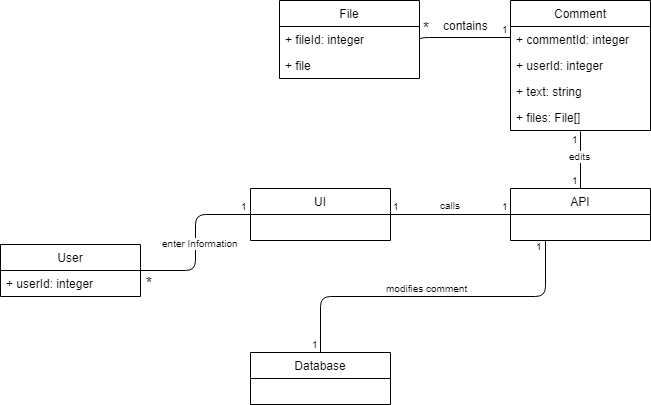

The diagram above was exported from draw.io. Its source (the exported page's mxGraphModel, read from the mxfile embedded in the PNG):
<mxGraphModel dx="840" dy="452" grid="1" gridSize="10" guides="1" tooltips="1" connect="1" arrows="1" fold="1" page="1" pageScale="1" pageWidth="850" pageHeight="1100" math="0" shadow="0">
  <root>
    <mxCell id="0" />
    <mxCell id="1" parent="0" />
    <mxCell id="mjrZsOxv6ocfrQTiyNL5-1" value="User" style="swimlane;fontStyle=0;childLayout=stackLayout;horizontal=1;startSize=26;fillColor=none;horizontalStack=0;resizeParent=1;resizeParentMax=0;resizeLast=0;collapsible=1;marginBottom=0;" parent="1" vertex="1">
      <mxGeometry x="30" y="272" width="140" height="52" as="geometry">
        <mxRectangle x="120" y="80" width="90" height="26" as="alternateBounds" />
      </mxGeometry>
    </mxCell>
    <mxCell id="Fd1iWmzivIPaSFPDkkt3-1" value="+ userId: integer" style="text;strokeColor=none;fillColor=none;align=left;verticalAlign=top;spacingLeft=4;spacingRight=4;overflow=hidden;rotatable=0;points=[[0,0.5],[1,0.5]];portConstraint=eastwest;" parent="mjrZsOxv6ocfrQTiyNL5-1" vertex="1">
      <mxGeometry y="26" width="140" height="26" as="geometry" />
    </mxCell>
    <mxCell id="mjrZsOxv6ocfrQTiyNL5-2" value="Database" style="swimlane;fontStyle=0;childLayout=stackLayout;horizontal=1;startSize=26;fillColor=none;horizontalStack=0;resizeParent=1;resizeParentMax=0;resizeLast=0;collapsible=1;marginBottom=0;" parent="1" vertex="1">
      <mxGeometry x="280" y="380" width="140" height="52" as="geometry" />
    </mxCell>
    <mxCell id="mjrZsOxv6ocfrQTiyNL5-3" value="UI" style="swimlane;fontStyle=0;childLayout=stackLayout;horizontal=1;startSize=26;fillColor=none;horizontalStack=0;resizeParent=1;resizeParentMax=0;resizeLast=0;collapsible=1;marginBottom=0;" parent="1" vertex="1">
      <mxGeometry x="280" y="216" width="140" height="52" as="geometry" />
    </mxCell>
    <mxCell id="mjrZsOxv6ocfrQTiyNL5-4" value="API" style="swimlane;fontStyle=0;childLayout=stackLayout;horizontal=1;startSize=26;fillColor=none;horizontalStack=0;resizeParent=1;resizeParentMax=0;resizeLast=0;collapsible=1;marginBottom=0;" parent="1" vertex="1">
      <mxGeometry x="540" y="216" width="140" height="52" as="geometry" />
    </mxCell>
    <mxCell id="mjrZsOxv6ocfrQTiyNL5-5" value="" style="endArrow=none;html=1;edgeStyle=orthogonalEdgeStyle;entryX=0;entryY=0.5;entryDx=0;entryDy=0;exitX=1;exitY=0.5;exitDx=0;exitDy=0;" parent="1" source="mjrZsOxv6ocfrQTiyNL5-1" target="mjrZsOxv6ocfrQTiyNL5-3" edge="1">
      <mxGeometry relative="1" as="geometry">
        <mxPoint x="170" y="311" as="sourcePoint" />
        <mxPoint x="250" y="270" as="targetPoint" />
      </mxGeometry>
    </mxCell>
    <mxCell id="mjrZsOxv6ocfrQTiyNL5-6" value="enter Information" style="resizable=0;html=1;align=right;verticalAlign=bottom;labelBackgroundColor=#ffffff;fontSize=10;" parent="mjrZsOxv6ocfrQTiyNL5-5" connectable="0" vertex="1">
      <mxGeometry x="1" relative="1" as="geometry">
        <mxPoint x="-10" y="37" as="offset" />
      </mxGeometry>
    </mxCell>
    <mxCell id="mjrZsOxv6ocfrQTiyNL5-7" value="1" style="resizable=0;html=1;align=right;verticalAlign=bottom;labelBackgroundColor=#ffffff;fontSize=10;" parent="1" connectable="0" vertex="1">
      <mxGeometry x="309" y="184" as="geometry">
        <mxPoint x="-30" y="58" as="offset" />
      </mxGeometry>
    </mxCell>
    <mxCell id="mjrZsOxv6ocfrQTiyNL5-8" value="&lt;font style=&quot;font-size: 15px&quot;&gt;*&lt;/font&gt;" style="resizable=0;html=1;align=right;verticalAlign=bottom;labelBackgroundColor=#ffffff;fontSize=10;" parent="1" connectable="0" vertex="1">
      <mxGeometry x="194" y="265" as="geometry">
        <mxPoint x="-10" y="56" as="offset" />
      </mxGeometry>
    </mxCell>
    <mxCell id="mjrZsOxv6ocfrQTiyNL5-9" value="" style="endArrow=none;html=1;edgeStyle=orthogonalEdgeStyle;" parent="1" edge="1">
      <mxGeometry relative="1" as="geometry">
        <mxPoint x="420" y="242" as="sourcePoint" />
        <mxPoint x="540" y="242" as="targetPoint" />
      </mxGeometry>
    </mxCell>
    <mxCell id="mjrZsOxv6ocfrQTiyNL5-10" value="1" style="resizable=0;html=1;align=left;verticalAlign=bottom;labelBackgroundColor=#ffffff;fontSize=10;" parent="mjrZsOxv6ocfrQTiyNL5-9" connectable="0" vertex="1">
      <mxGeometry x="-1" relative="1" as="geometry" />
    </mxCell>
    <mxCell id="mjrZsOxv6ocfrQTiyNL5-11" value="1" style="resizable=0;html=1;align=right;verticalAlign=bottom;labelBackgroundColor=#ffffff;fontSize=10;" parent="mjrZsOxv6ocfrQTiyNL5-9" connectable="0" vertex="1">
      <mxGeometry x="1" relative="1" as="geometry" />
    </mxCell>
    <mxCell id="mjrZsOxv6ocfrQTiyNL5-12" value="calls" style="resizable=0;html=1;align=right;verticalAlign=bottom;labelBackgroundColor=#ffffff;fontSize=10;" parent="1" connectable="0" vertex="1">
      <mxGeometry x="502" y="185" as="geometry">
        <mxPoint x="-10" y="56" as="offset" />
      </mxGeometry>
    </mxCell>
    <mxCell id="mjrZsOxv6ocfrQTiyNL5-13" value="" style="endArrow=none;html=1;edgeStyle=orthogonalEdgeStyle;exitX=0.25;exitY=1;exitDx=0;exitDy=0;" parent="1" source="mjrZsOxv6ocfrQTiyNL5-4" target="mjrZsOxv6ocfrQTiyNL5-2" edge="1">
      <mxGeometry relative="1" as="geometry">
        <mxPoint x="590" y="310" as="sourcePoint" />
        <mxPoint x="710" y="310" as="targetPoint" />
      </mxGeometry>
    </mxCell>
    <mxCell id="mjrZsOxv6ocfrQTiyNL5-14" value="1" style="resizable=0;html=1;align=left;verticalAlign=bottom;labelBackgroundColor=#ffffff;fontSize=10;" parent="mjrZsOxv6ocfrQTiyNL5-13" connectable="0" vertex="1">
      <mxGeometry x="-1" relative="1" as="geometry">
        <mxPoint x="-12" y="14" as="offset" />
      </mxGeometry>
    </mxCell>
    <mxCell id="mjrZsOxv6ocfrQTiyNL5-15" value="1" style="resizable=0;html=1;align=right;verticalAlign=bottom;labelBackgroundColor=#ffffff;fontSize=10;" parent="mjrZsOxv6ocfrQTiyNL5-13" connectable="0" vertex="1">
      <mxGeometry x="1" relative="1" as="geometry" />
    </mxCell>
    <mxCell id="mjrZsOxv6ocfrQTiyNL5-16" value="modifies comment" style="resizable=0;html=1;align=right;verticalAlign=bottom;labelBackgroundColor=#ffffff;fontSize=10;" parent="1" connectable="0" vertex="1">
      <mxGeometry x="509" y="268" as="geometry">
        <mxPoint x="-10" y="56" as="offset" />
      </mxGeometry>
    </mxCell>
    <mxCell id="mjrZsOxv6ocfrQTiyNL5-25" value="Comment" style="swimlane;fontStyle=0;childLayout=stackLayout;horizontal=1;startSize=26;fillColor=none;horizontalStack=0;resizeParent=1;resizeParentMax=0;resizeLast=0;collapsible=1;marginBottom=0;" parent="1" vertex="1">
      <mxGeometry x="540" y="28" width="140" height="130" as="geometry" />
    </mxCell>
    <mxCell id="mjrZsOxv6ocfrQTiyNL5-26" value="+ commentId: integer" style="text;strokeColor=none;fillColor=none;align=left;verticalAlign=top;spacingLeft=4;spacingRight=4;overflow=hidden;rotatable=0;points=[[0,0.5],[1,0.5]];portConstraint=eastwest;" parent="mjrZsOxv6ocfrQTiyNL5-25" vertex="1">
      <mxGeometry y="26" width="140" height="26" as="geometry" />
    </mxCell>
    <mxCell id="4iRzWa-UpyT8Bl2vZxg2-1" value="+ userId: integer" style="text;strokeColor=none;fillColor=none;align=left;verticalAlign=top;spacingLeft=4;spacingRight=4;overflow=hidden;rotatable=0;points=[[0,0.5],[1,0.5]];portConstraint=eastwest;" parent="mjrZsOxv6ocfrQTiyNL5-25" vertex="1">
      <mxGeometry y="52" width="140" height="26" as="geometry" />
    </mxCell>
    <mxCell id="mjrZsOxv6ocfrQTiyNL5-28" value="+ text: string" style="text;strokeColor=none;fillColor=none;align=left;verticalAlign=top;spacingLeft=4;spacingRight=4;overflow=hidden;rotatable=0;points=[[0,0.5],[1,0.5]];portConstraint=eastwest;" parent="mjrZsOxv6ocfrQTiyNL5-25" vertex="1">
      <mxGeometry y="78" width="140" height="26" as="geometry" />
    </mxCell>
    <mxCell id="mjrZsOxv6ocfrQTiyNL5-29" value="+ files: File[]" style="text;strokeColor=none;fillColor=none;align=left;verticalAlign=top;spacingLeft=4;spacingRight=4;overflow=hidden;rotatable=0;points=[[0,0.5],[1,0.5]];portConstraint=eastwest;" parent="mjrZsOxv6ocfrQTiyNL5-25" vertex="1">
      <mxGeometry y="104" width="140" height="26" as="geometry" />
    </mxCell>
    <mxCell id="mjrZsOxv6ocfrQTiyNL5-30" value="" style="endArrow=none;html=1;edgeStyle=orthogonalEdgeStyle;entryX=0.5;entryY=0;entryDx=0;entryDy=0;exitX=0.5;exitY=1.038;exitDx=0;exitDy=0;exitPerimeter=0;" parent="1" source="mjrZsOxv6ocfrQTiyNL5-29" target="mjrZsOxv6ocfrQTiyNL5-4" edge="1">
      <mxGeometry relative="1" as="geometry">
        <mxPoint x="610" y="180" as="sourcePoint" />
        <mxPoint x="720" y="170" as="targetPoint" />
        <Array as="points" />
      </mxGeometry>
    </mxCell>
    <mxCell id="mjrZsOxv6ocfrQTiyNL5-31" value="1" style="resizable=0;html=1;align=left;verticalAlign=bottom;labelBackgroundColor=#ffffff;fontSize=10;" parent="mjrZsOxv6ocfrQTiyNL5-30" connectable="0" vertex="1">
      <mxGeometry x="-1" relative="1" as="geometry">
        <mxPoint x="-11" y="16" as="offset" />
      </mxGeometry>
    </mxCell>
    <mxCell id="mjrZsOxv6ocfrQTiyNL5-32" value="1" style="resizable=0;html=1;align=right;verticalAlign=bottom;labelBackgroundColor=#ffffff;fontSize=10;" parent="mjrZsOxv6ocfrQTiyNL5-30" connectable="0" vertex="1">
      <mxGeometry x="1" relative="1" as="geometry" />
    </mxCell>
    <mxCell id="mjrZsOxv6ocfrQTiyNL5-33" value="edits" style="resizable=0;html=1;align=right;verticalAlign=bottom;labelBackgroundColor=#ffffff;fontSize=10;" parent="1" connectable="0" vertex="1">
      <mxGeometry x="632" y="136" as="geometry">
        <mxPoint x="-10" y="56" as="offset" />
      </mxGeometry>
    </mxCell>
    <mxCell id="mjrZsOxv6ocfrQTiyNL5-34" value="File" style="swimlane;fontStyle=0;childLayout=stackLayout;horizontal=1;startSize=26;fillColor=none;horizontalStack=0;resizeParent=1;resizeParentMax=0;resizeLast=0;collapsible=1;marginBottom=0;" parent="1" vertex="1">
      <mxGeometry x="309" y="28" width="140" height="78" as="geometry" />
    </mxCell>
    <mxCell id="mjrZsOxv6ocfrQTiyNL5-35" value="+ fileId: integer" style="text;strokeColor=none;fillColor=none;align=left;verticalAlign=top;spacingLeft=4;spacingRight=4;overflow=hidden;rotatable=0;points=[[0,0.5],[1,0.5]];portConstraint=eastwest;" parent="mjrZsOxv6ocfrQTiyNL5-34" vertex="1">
      <mxGeometry y="26" width="140" height="26" as="geometry" />
    </mxCell>
    <mxCell id="mjrZsOxv6ocfrQTiyNL5-36" value="+ file" style="text;strokeColor=none;fillColor=none;align=left;verticalAlign=top;spacingLeft=4;spacingRight=4;overflow=hidden;rotatable=0;points=[[0,0.5],[1,0.5]];portConstraint=eastwest;" parent="mjrZsOxv6ocfrQTiyNL5-34" vertex="1">
      <mxGeometry y="52" width="140" height="26" as="geometry" />
    </mxCell>
    <mxCell id="mjrZsOxv6ocfrQTiyNL5-37" value="" style="endArrow=none;html=1;edgeStyle=orthogonalEdgeStyle;entryX=0;entryY=0.808;entryDx=0;entryDy=0;exitX=1;exitY=0.5;exitDx=0;exitDy=0;entryPerimeter=0;" parent="1" edge="1">
      <mxGeometry relative="1" as="geometry">
        <mxPoint x="449" y="69" as="sourcePoint" />
        <mxPoint x="540" y="65" as="targetPoint" />
        <Array as="points">
          <mxPoint x="449" y="65" />
        </Array>
      </mxGeometry>
    </mxCell>
    <mxCell id="mjrZsOxv6ocfrQTiyNL5-38" value="*" style="resizable=0;html=1;align=left;verticalAlign=bottom;labelBackgroundColor=#ffffff;fontSize=15;" parent="mjrZsOxv6ocfrQTiyNL5-37" connectable="0" vertex="1">
      <mxGeometry x="-1" relative="1" as="geometry">
        <mxPoint x="1" y="-3" as="offset" />
      </mxGeometry>
    </mxCell>
    <mxCell id="mjrZsOxv6ocfrQTiyNL5-39" value="1" style="resizable=0;html=1;align=right;verticalAlign=bottom;labelBackgroundColor=#ffffff;fontSize=10;" parent="mjrZsOxv6ocfrQTiyNL5-37" connectable="0" vertex="1">
      <mxGeometry x="1" relative="1" as="geometry" />
    </mxCell>
    <mxCell id="mjrZsOxv6ocfrQTiyNL5-40" value="contains" style="text;html=1;resizable=0;points=[];autosize=1;align=left;verticalAlign=top;spacingTop=-4;" parent="1" vertex="1">
      <mxGeometry x="471" y="44" width="60" height="20" as="geometry" />
    </mxCell>
  </root>
</mxGraphModel>